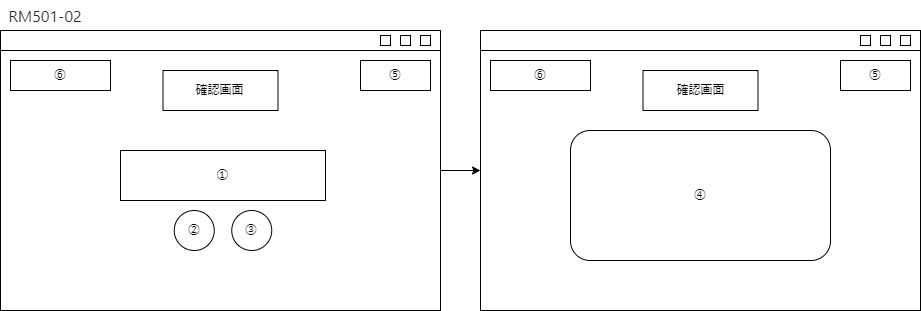

The diagram above was exported from draw.io. Its source (the exported page's mxGraphModel, read from the mxfile embedded in the PNG):
<mxGraphModel dx="1146" dy="880" grid="1" gridSize="10" guides="1" tooltips="1" connect="1" arrows="1" fold="1" page="1" pageScale="1" pageWidth="827" pageHeight="1169" math="0" shadow="0">
  <root>
    <mxCell id="0" />
    <mxCell id="1" parent="0" />
    <mxCell id="2" style="edgeStyle=orthogonalEdgeStyle;rounded=0;orthogonalLoop=1;jettySize=auto;html=1;entryX=0;entryY=0.5;entryDx=0;entryDy=0;" edge="1" source="3" target="15" parent="1">
      <mxGeometry relative="1" as="geometry" />
    </mxCell>
    <mxCell id="3" value="" style="rounded=0;whiteSpace=wrap;html=1;" vertex="1" parent="1">
      <mxGeometry x="40" y="840" width="440" height="280" as="geometry" />
    </mxCell>
    <mxCell id="4" value="" style="rounded=0;whiteSpace=wrap;html=1;" vertex="1" parent="1">
      <mxGeometry x="40" y="840" width="440" height="20" as="geometry" />
    </mxCell>
    <mxCell id="5" value="" style="rounded=0;whiteSpace=wrap;html=1;" vertex="1" parent="1">
      <mxGeometry x="440" y="845" width="10" height="10" as="geometry" />
    </mxCell>
    <mxCell id="6" value="" style="rounded=0;whiteSpace=wrap;html=1;" vertex="1" parent="1">
      <mxGeometry x="460" y="845" width="10" height="10" as="geometry" />
    </mxCell>
    <mxCell id="7" value="" style="rounded=0;whiteSpace=wrap;html=1;" vertex="1" parent="1">
      <mxGeometry x="420" y="845" width="10" height="10" as="geometry" />
    </mxCell>
    <mxCell id="8" value="⑥" style="rounded=0;whiteSpace=wrap;html=1;" vertex="1" parent="1">
      <mxGeometry x="50" y="870" width="100" height="30" as="geometry" />
    </mxCell>
    <mxCell id="9" value="確認画面" style="rounded=0;whiteSpace=wrap;html=1;" vertex="1" parent="1">
      <mxGeometry x="202.5" y="880" width="115" height="40" as="geometry" />
    </mxCell>
    <mxCell id="10" value="&lt;span style=&quot;color: rgb(36, 41, 47); font-family: -apple-system, BlinkMacSystemFont, &amp;quot;Segoe UI&amp;quot;, Helvetica, Arial, sans-serif, &amp;quot;Apple Color Emoji&amp;quot;, &amp;quot;Segoe UI Emoji&amp;quot;; font-size: 16px; text-align: left; background-color: rgb(255, 255, 255);&quot;&gt;RM501-02&lt;/span&gt;" style="text;html=1;strokeColor=none;fillColor=none;align=center;verticalAlign=middle;whiteSpace=wrap;rounded=0;" vertex="1" parent="1">
      <mxGeometry x="40" y="810" width="90" height="30" as="geometry" />
    </mxCell>
    <mxCell id="11" value="⑤" style="rounded=0;whiteSpace=wrap;html=1;" vertex="1" parent="1">
      <mxGeometry x="400" y="870" width="70" height="30" as="geometry" />
    </mxCell>
    <mxCell id="12" value="①" style="rounded=0;whiteSpace=wrap;html=1;" vertex="1" parent="1">
      <mxGeometry x="160" y="960" width="205" height="50" as="geometry" />
    </mxCell>
    <mxCell id="13" value="②" style="ellipse;whiteSpace=wrap;html=1;aspect=fixed;" vertex="1" parent="1">
      <mxGeometry x="213.75" y="1020" width="40" height="40" as="geometry" />
    </mxCell>
    <mxCell id="14" value="③" style="ellipse;whiteSpace=wrap;html=1;aspect=fixed;" vertex="1" parent="1">
      <mxGeometry x="271.25" y="1020" width="40" height="40" as="geometry" />
    </mxCell>
    <mxCell id="15" value="" style="rounded=0;whiteSpace=wrap;html=1;" vertex="1" parent="1">
      <mxGeometry x="520" y="840" width="440" height="280" as="geometry" />
    </mxCell>
    <mxCell id="16" value="" style="rounded=0;whiteSpace=wrap;html=1;" vertex="1" parent="1">
      <mxGeometry x="520" y="840" width="440" height="20" as="geometry" />
    </mxCell>
    <mxCell id="17" value="" style="rounded=0;whiteSpace=wrap;html=1;" vertex="1" parent="1">
      <mxGeometry x="920" y="845" width="10" height="10" as="geometry" />
    </mxCell>
    <mxCell id="18" value="" style="rounded=0;whiteSpace=wrap;html=1;" vertex="1" parent="1">
      <mxGeometry x="940" y="845" width="10" height="10" as="geometry" />
    </mxCell>
    <mxCell id="19" value="" style="rounded=0;whiteSpace=wrap;html=1;" vertex="1" parent="1">
      <mxGeometry x="900" y="845" width="10" height="10" as="geometry" />
    </mxCell>
    <mxCell id="20" value="⑥" style="rounded=0;whiteSpace=wrap;html=1;" vertex="1" parent="1">
      <mxGeometry x="530" y="870" width="100" height="30" as="geometry" />
    </mxCell>
    <mxCell id="21" value="確認画面" style="rounded=0;whiteSpace=wrap;html=1;" vertex="1" parent="1">
      <mxGeometry x="682.5" y="880" width="115" height="40" as="geometry" />
    </mxCell>
    <mxCell id="22" value="⑤" style="rounded=0;whiteSpace=wrap;html=1;" vertex="1" parent="1">
      <mxGeometry x="880" y="870" width="70" height="30" as="geometry" />
    </mxCell>
    <mxCell id="23" value="④" style="rounded=1;whiteSpace=wrap;html=1;" vertex="1" parent="1">
      <mxGeometry x="610" y="940" width="260" height="130" as="geometry" />
    </mxCell>
  </root>
</mxGraphModel>